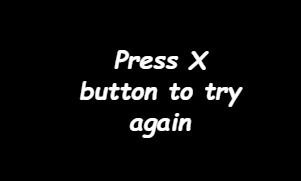

The diagram above was exported from draw.io. Its source (the exported page's mxGraphModel, read from the mxfile embedded in the PNG):
<mxGraphModel dx="1038" dy="579" grid="1" gridSize="10" guides="1" tooltips="1" connect="1" arrows="1" fold="1" page="1" pageScale="1" pageWidth="850" pageHeight="1100" math="0" shadow="0">
  <root>
    <mxCell id="0" />
    <mxCell id="1" parent="0" />
    <mxCell id="po7CwX71Z6NVOmUxMqzN-2" value="" style="rounded=0;whiteSpace=wrap;html=1;fillColor=#000000;" vertex="1" parent="1">
      <mxGeometry x="310" y="130" width="300" height="180" as="geometry" />
    </mxCell>
    <mxCell id="po7CwX71Z6NVOmUxMqzN-3" value="&lt;h1&gt;&lt;font color=&quot;#ffffff&quot; style=&quot;font-size: 25px&quot; face=&quot;Comic Sans MS&quot;&gt;&lt;i&gt;Press X button to try again&lt;/i&gt;&lt;/font&gt;&lt;/h1&gt;" style="text;html=1;strokeColor=none;fillColor=none;align=center;verticalAlign=middle;whiteSpace=wrap;rounded=0;" vertex="1" parent="1">
      <mxGeometry x="380" y="165" width="180" height="110" as="geometry" />
    </mxCell>
  </root>
</mxGraphModel>